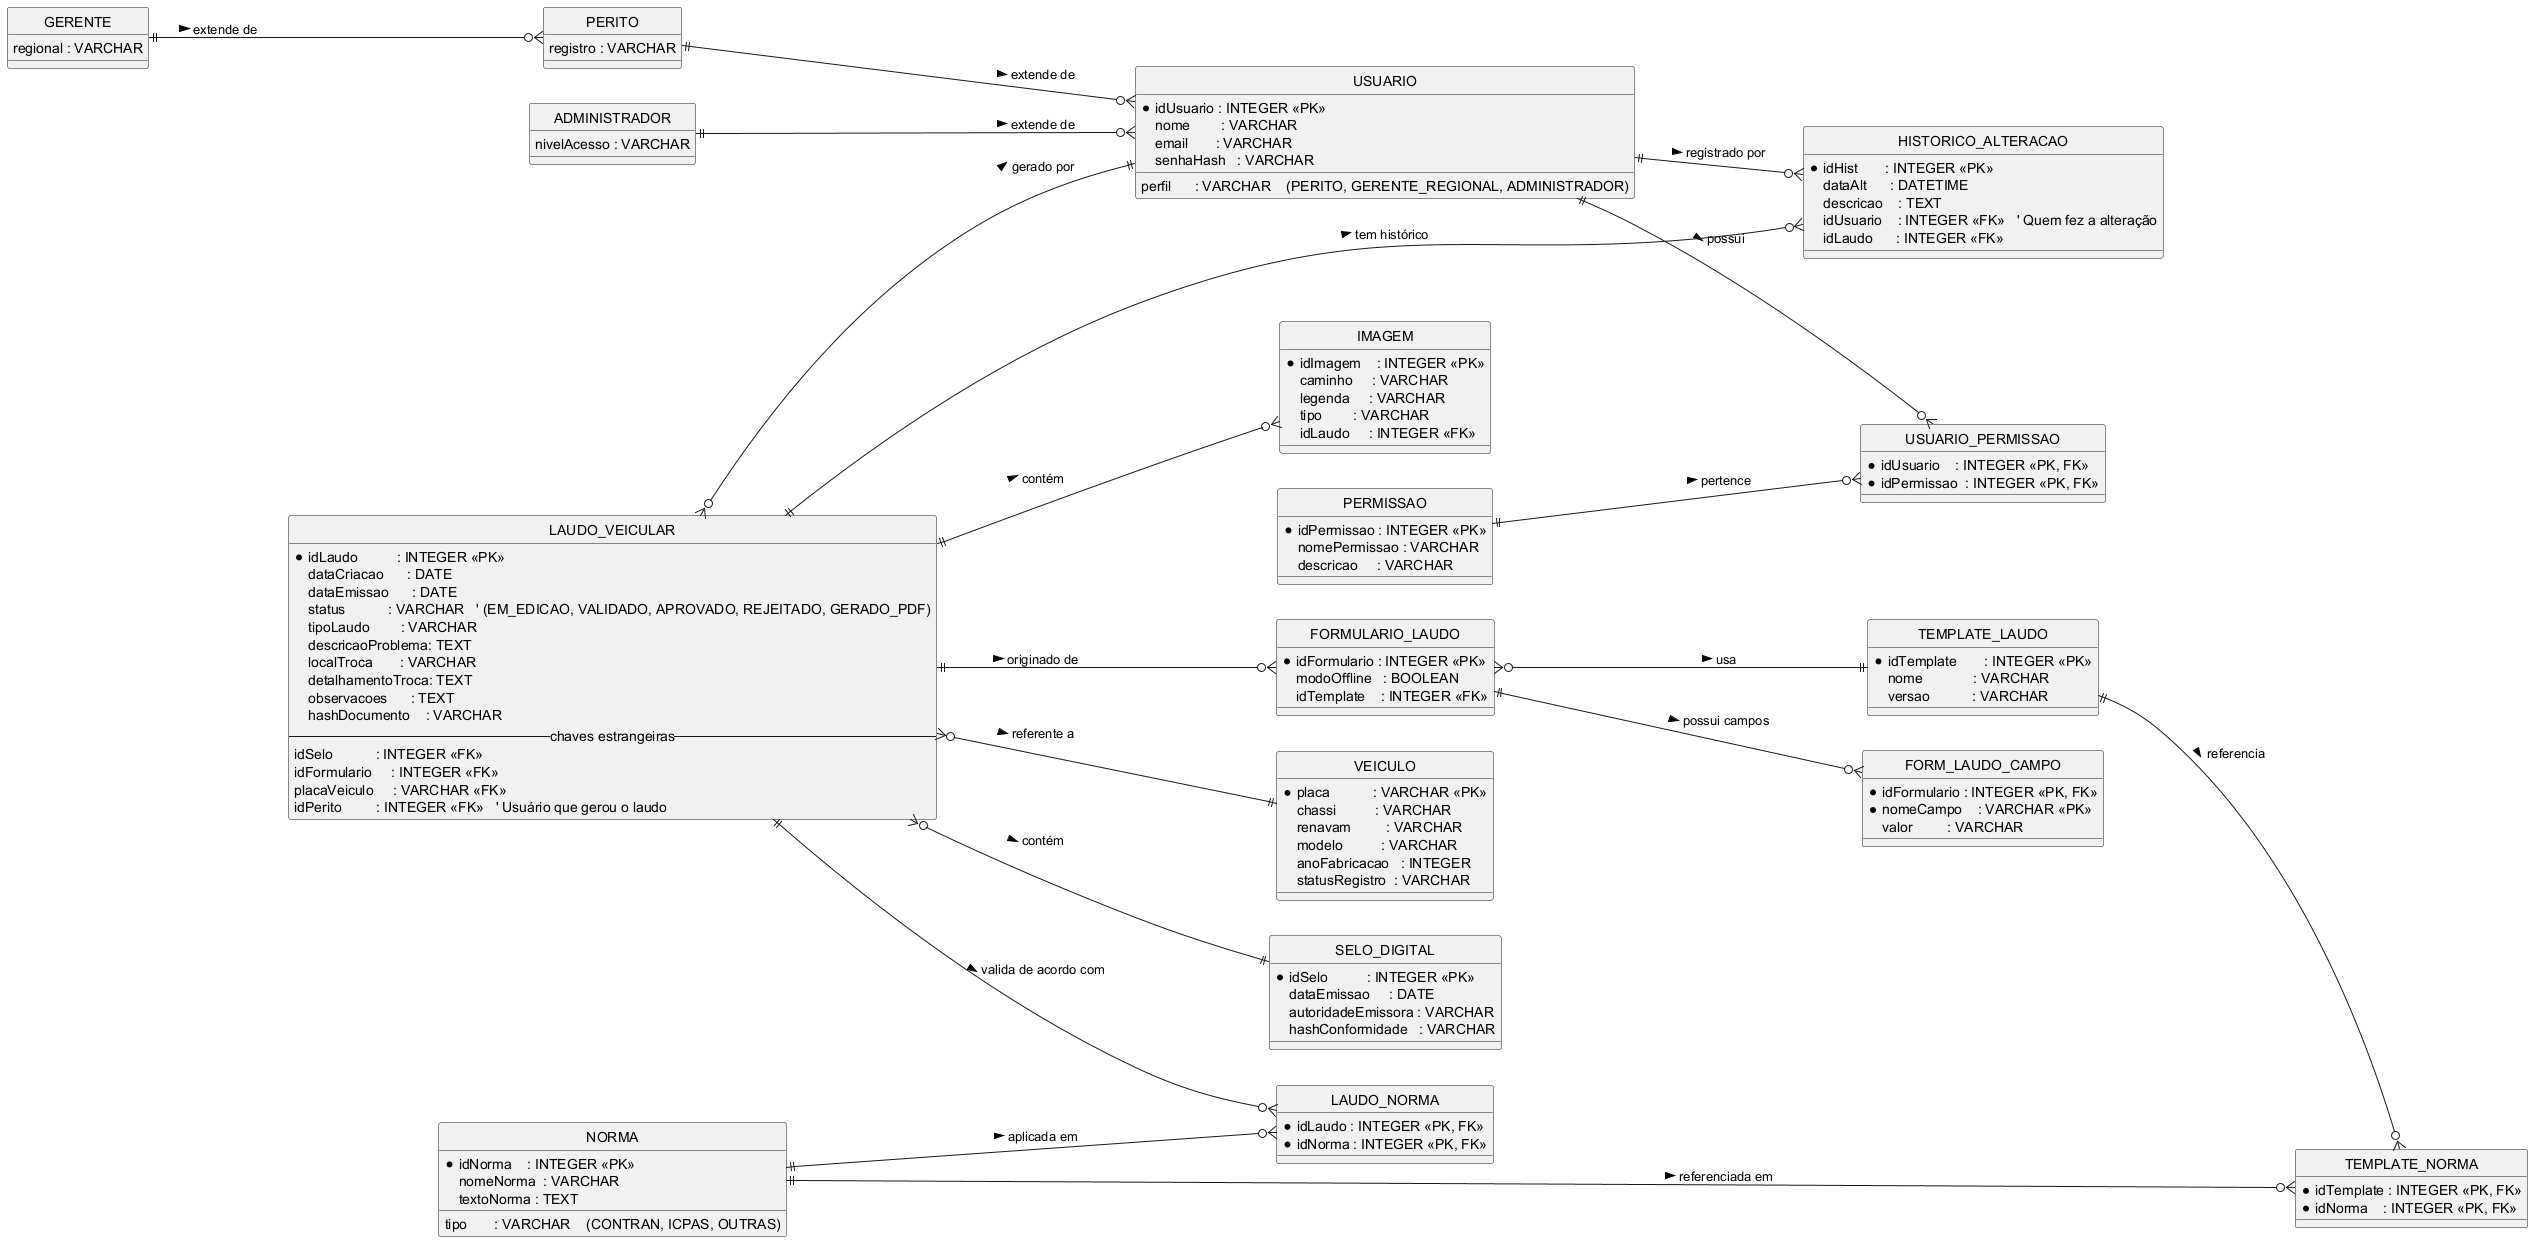

The diagram above was rendered by PlantUML. Its source (embedded in the PNG):
@startuml ERD_AutoLaudo
hide circle
left to right direction


'======================================================================
' Entidades principais
'======================================================================
entity "USUARIO" as USUARIO {
  * idUsuario : INTEGER <<PK>>
    nome        : VARCHAR
    email       : VARCHAR
    senhaHash   : VARCHAR
    perfil      : VARCHAR    (PERITO, GERENTE_REGIONAL, ADMINISTRADOR)
}

entity "PERITO" as PERITO {
  registro : VARCHAR
}

entity "GERENTE" as GERENTE{
  regional : VARCHAR
}

entity "ADMINISTRADOR" as ADM {
  nivelAcesso : VARCHAR
}

PERITO ||--o{ USUARIO : extende de >
GERENTE ||--o{ PERITO : extende de >
ADM ||--o{ USUARIO : extende de >

entity "PERMISSAO" as PERMISSAO {
  * idPermissao : INTEGER <<PK>>
    nomePermissao : VARCHAR
    descricao     : VARCHAR
}

entity "USUARIO_PERMISSAO" as USUARIO_PERMISSAO {
  * idUsuario    : INTEGER <<PK, FK>>
  * idPermissao  : INTEGER <<PK, FK>>
}

USUARIO ||--o{ USUARIO_PERMISSAO : possui >
PERMISSAO ||--o{ USUARIO_PERMISSAO : pertence >

'======================================================================
' Norma e TemplateLaudo (M:N)
'======================================================================
entity "NORMA" as NORMA {
  * idNorma    : INTEGER <<PK>>
    nomeNorma  : VARCHAR
    tipo       : VARCHAR    (CONTRAN, ICPAS, OUTRAS)
    textoNorma : TEXT
}

entity "TEMPLATE_LAUDO" as TEMPLATE_LAUDO {
  * idTemplate       : INTEGER <<PK>>
    nome             : VARCHAR
    versao           : VARCHAR
}

entity "TEMPLATE_NORMA" as TEMPLATE_NORMA {
  * idTemplate : INTEGER <<PK, FK>>
  * idNorma    : INTEGER <<PK, FK>>
}

TEMPLATE_LAUDO ||--o{ TEMPLATE_NORMA : referencia >
NORMA         ||--o{ TEMPLATE_NORMA : referenciada em >

'======================================================================
' FormularioLaudo e campos
'======================================================================
entity "FORMULARIO_LAUDO" as FORMULARIO_LAUDO {
  * idFormulario : INTEGER <<PK>>
    modoOffline   : BOOLEAN
    idTemplate    : INTEGER <<FK>>  
}

FORMULARIO_LAUDO }o--|| TEMPLATE_LAUDO : usa >

entity "FORM_LAUDO_CAMPO" as FORM_LAUDO_CAMPO {
  * idFormulario : INTEGER <<PK, FK>>
  * nomeCampo    : VARCHAR <<PK>>
    valor         : VARCHAR
}

FORMULARIO_LAUDO ||--o{ FORM_LAUDO_CAMPO : possui campos >

'======================================================================
' Veiculo
'======================================================================
entity "VEICULO" as VEICULO {
  * placa           : VARCHAR <<PK>>
    chassi          : VARCHAR
    renavam         : VARCHAR
    modelo          : VARCHAR
    anoFabricacao   : INTEGER
    statusRegistro  : VARCHAR
}

'======================================================================
' LaudoVeicular
'======================================================================
entity "SELO_DIGITAL" as SELO_DIGITAL {
  * idSelo          : INTEGER <<PK>>
    dataEmissao     : DATE
    autoridadeEmissora : VARCHAR
    hashConformidade   : VARCHAR
}

entity "LAUDO_VEICULAR" as LAUDO_VEICULAR {
  * idLaudo          : INTEGER <<PK>>
    dataCriacao      : DATE
    dataEmissao      : DATE
    status           : VARCHAR   ' (EM_EDICAO, VALIDADO, APROVADO, REJEITADO, GERADO_PDF)
    tipoLaudo        : VARCHAR
    descricaoProblema: TEXT
    localTroca       : VARCHAR
    detalhamentoTroca: TEXT
    observacoes      : TEXT
    hashDocumento    : VARCHAR
  -- chaves estrangeiras --
    idSelo           : INTEGER <<FK>>
    idFormulario     : INTEGER <<FK>>
    placaVeiculo     : VARCHAR <<FK>>
    idPerito         : INTEGER <<FK>>   ' Usuário que gerou o laudo
}

LAUDO_VEICULAR }o--|| SELO_DIGITAL     : contém >
LAUDO_VEICULAR ||--o{ FORMULARIO_LAUDO : originado de >
LAUDO_VEICULAR }o--|| VEICULO          : referente a >
LAUDO_VEICULAR }o--|| USUARIO          : gerado por >

'======================================================================
' Imagem e HistoricoAlteracao
'======================================================================
entity "IMAGEM" as IMAGEM {
  * idImagem    : INTEGER <<PK>>
    caminho     : VARCHAR
    legenda     : VARCHAR
    tipo        : VARCHAR
    idLaudo     : INTEGER <<FK>>
}

LAUDO_VEICULAR ||--o{ IMAGEM : contém >

entity "HISTORICO_ALTERACAO" as HISTORICO_ALTERACAO {
  * idHist       : INTEGER <<PK>>
    dataAlt      : DATETIME
    descricao    : TEXT
    idUsuario    : INTEGER <<FK>>   ' Quem fez a alteração
    idLaudo      : INTEGER <<FK>>
}

LAUDO_VEICULAR ||--o{ HISTORICO_ALTERACAO : tem histórico >
USUARIO        ||--o{ HISTORICO_ALTERACAO : registrado por >

'======================================================================
' Norma aplicada ao Laudo (M:N indireto)
'======================================================================
entity "LAUDO_NORMA" as LAUDO_NORMA {
  * idLaudo : INTEGER <<PK, FK>>
  * idNorma : INTEGER <<PK, FK>>
}

LAUDO_VEICULAR ||--o{ LAUDO_NORMA : valida de acordo com >
NORMA         ||--o{ LAUDO_NORMA : aplicada em >

'======================================================================
' Veiculo (já definido) - IntegracaoDetran via processo, não armazenado
'======================================================================
' A integração com Detran e Renavam é feita via API,
' portanto não mapeamos IntegracaoDetran como entidade persistente.

'======================================================================
' Usuários especializados (Perito, GerenteRegional, Administrador)
'======================================================================
' Já representados em USUARIO com atributo perfil.

'======================================================================
' Demais entidades de processo (Dashboard, Sincronizador, Auth2FA, Criptografia)
'======================================================================
' Não mapeadas como entidades ER, pois não geram tabelas persistentes.

@enduml